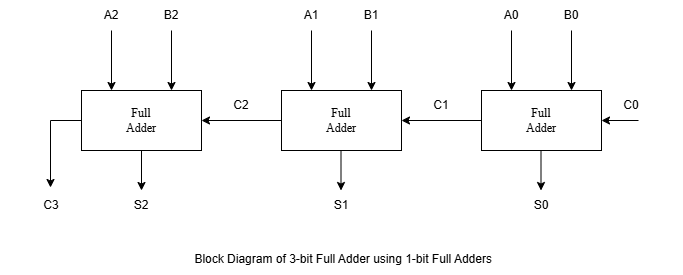

The diagram above was exported from draw.io. Its source (the exported page's mxGraphModel, read from the mxfile embedded in the PNG):
<mxGraphModel dx="1123" dy="803" grid="0" gridSize="10" guides="1" tooltips="1" connect="1" arrows="1" fold="1" page="1" pageScale="1" pageWidth="850" pageHeight="1100" background="#ffffff" math="0" shadow="0">
  <root>
    <mxCell id="0" />
    <mxCell id="1" parent="0" />
    <mxCell id="WTAM4Rr9U0KELs-eLjOK-1" parent="1" style="rounded=0;whiteSpace=wrap;html=1;fontFamily=Times New Roman;labelBackgroundColor=none;" value="Full&lt;br&gt;Adder" vertex="1">
      <mxGeometry height="60" width="120" x="350" y="260" as="geometry" />
    </mxCell>
    <mxCell id="WTAM4Rr9U0KELs-eLjOK-2" parent="1" style="rounded=0;whiteSpace=wrap;html=1;fontFamily=Times New Roman;labelBackgroundColor=none;" value="Full&lt;br&gt;Adder" vertex="1">
      <mxGeometry height="60" width="120" x="150" y="260" as="geometry" />
    </mxCell>
    <mxCell id="WTAM4Rr9U0KELs-eLjOK-8" edge="1" parent="1" source="WTAM4Rr9U0KELs-eLjOK-2" style="edgeStyle=orthogonalEdgeStyle;rounded=0;orthogonalLoop=1;jettySize=auto;html=1;fontColor=default;textShadow=1;labelBackgroundColor=none;exitX=0;exitY=0.5;exitDx=0;exitDy=0;">
      <mxGeometry relative="1" as="geometry">
        <mxPoint x="89" y="328.0434782608696" as="sourcePoint" />
        <mxPoint x="119" y="357" as="targetPoint" />
      </mxGeometry>
    </mxCell>
    <mxCell id="WTAM4Rr9U0KELs-eLjOK-3" parent="1" style="rounded=0;whiteSpace=wrap;html=1;fontFamily=Times New Roman;labelBackgroundColor=none;" value="Full&lt;br&gt;Adder" vertex="1">
      <mxGeometry height="60" width="120" x="550" y="260" as="geometry" />
    </mxCell>
    <mxCell id="WTAM4Rr9U0KELs-eLjOK-4" edge="1" parent="1" style="endArrow=classic;html=1;rounded=0;entryX=1;entryY=0.5;entryDx=0;entryDy=0;fontColor=default;textShadow=1;labelBackgroundColor=none;" target="WTAM4Rr9U0KELs-eLjOK-3" value="">
      <mxGeometry height="50" relative="1" width="50" as="geometry">
        <mxPoint x="707" y="290" as="sourcePoint" />
        <mxPoint x="430" y="270" as="targetPoint" />
      </mxGeometry>
    </mxCell>
    <mxCell id="WTAM4Rr9U0KELs-eLjOK-5" edge="1" parent="1" source="WTAM4Rr9U0KELs-eLjOK-1" style="endArrow=classic;html=1;rounded=0;entryX=1;entryY=0.5;entryDx=0;entryDy=0;fontColor=default;textShadow=1;labelBackgroundColor=none;exitX=0;exitY=0.5;exitDx=0;exitDy=0;" target="WTAM4Rr9U0KELs-eLjOK-2" value="">
      <mxGeometry height="50" relative="1" width="50" as="geometry">
        <mxPoint x="304" y="325" as="sourcePoint" />
        <mxPoint x="210" y="280" as="targetPoint" />
      </mxGeometry>
    </mxCell>
    <mxCell id="WTAM4Rr9U0KELs-eLjOK-6" edge="1" parent="1" source="WTAM4Rr9U0KELs-eLjOK-3" style="endArrow=classic;html=1;rounded=0;entryX=1;entryY=0.5;entryDx=0;entryDy=0;fontColor=default;textShadow=1;labelBackgroundColor=none;shadow=0;exitX=0;exitY=0.5;exitDx=0;exitDy=0;" target="WTAM4Rr9U0KELs-eLjOK-1" value="">
      <mxGeometry height="50" relative="1" width="50" as="geometry">
        <mxPoint x="506" y="323" as="sourcePoint" />
        <mxPoint x="340" y="340" as="targetPoint" />
      </mxGeometry>
    </mxCell>
    <mxCell id="WTAM4Rr9U0KELs-eLjOK-9" edge="1" parent="1" source="WTAM4Rr9U0KELs-eLjOK-2" style="endArrow=classic;html=1;rounded=0;exitX=0.5;exitY=1;exitDx=0;exitDy=0;fontColor=default;textShadow=1;labelBackgroundColor=none;" value="">
      <mxGeometry height="50" relative="1" width="50" as="geometry">
        <mxPoint x="380" y="320" as="sourcePoint" />
        <mxPoint x="210" y="360" as="targetPoint" />
      </mxGeometry>
    </mxCell>
    <mxCell id="WTAM4Rr9U0KELs-eLjOK-10" edge="1" parent="1" style="endArrow=classic;html=1;rounded=0;exitX=0.5;exitY=1;exitDx=0;exitDy=0;fontColor=default;textShadow=1;labelBackgroundColor=none;" value="">
      <mxGeometry height="50" relative="1" width="50" as="geometry">
        <mxPoint x="409.5" y="320" as="sourcePoint" />
        <mxPoint x="409.5" y="360" as="targetPoint" />
      </mxGeometry>
    </mxCell>
    <mxCell id="WTAM4Rr9U0KELs-eLjOK-11" edge="1" parent="1" style="endArrow=classic;html=1;rounded=0;exitX=0.5;exitY=1;exitDx=0;exitDy=0;fontColor=default;textShadow=1;labelBackgroundColor=none;" value="">
      <mxGeometry height="50" relative="1" width="50" as="geometry">
        <mxPoint x="609.5" y="320" as="sourcePoint" />
        <mxPoint x="609.5" y="360" as="targetPoint" />
      </mxGeometry>
    </mxCell>
    <mxCell id="WTAM4Rr9U0KELs-eLjOK-12" parent="1" style="text;html=1;whiteSpace=wrap;strokeColor=none;fillColor=none;align=center;verticalAlign=middle;rounded=0;labelBackgroundColor=none;" value="S2" vertex="1">
      <mxGeometry height="30" width="60" x="180" y="360" as="geometry" />
    </mxCell>
    <mxCell id="WTAM4Rr9U0KELs-eLjOK-13" parent="1" style="text;html=1;whiteSpace=wrap;strokeColor=none;fillColor=none;align=center;verticalAlign=middle;rounded=0;labelBackgroundColor=none;" value="S1" vertex="1">
      <mxGeometry height="30" width="60" x="380" y="360" as="geometry" />
    </mxCell>
    <mxCell id="WTAM4Rr9U0KELs-eLjOK-14" parent="1" style="text;html=1;whiteSpace=wrap;strokeColor=none;fillColor=none;align=center;verticalAlign=middle;rounded=0;labelBackgroundColor=none;" value="S0" vertex="1">
      <mxGeometry height="30" width="60" x="580" y="360" as="geometry" />
    </mxCell>
    <mxCell id="WTAM4Rr9U0KELs-eLjOK-15" edge="1" parent="1" source="WTAM4Rr9U0KELs-eLjOK-21" style="endArrow=classic;html=1;rounded=0;exitX=0.5;exitY=1;exitDx=0;exitDy=0;fontColor=default;textShadow=1;labelBackgroundColor=none;entryX=0.25;entryY=0;entryDx=0;entryDy=0;" target="WTAM4Rr9U0KELs-eLjOK-2" value="">
      <mxGeometry height="50" relative="1" width="50" as="geometry">
        <mxPoint x="380" y="320" as="sourcePoint" />
        <mxPoint x="148" y="227" as="targetPoint" />
      </mxGeometry>
    </mxCell>
    <mxCell id="WTAM4Rr9U0KELs-eLjOK-16" edge="1" parent="1" source="WTAM4Rr9U0KELs-eLjOK-26" style="endArrow=classic;html=1;rounded=0;exitX=0.5;exitY=1;exitDx=0;exitDy=0;fontColor=default;textShadow=1;labelBackgroundColor=none;entryX=0.75;entryY=0;entryDx=0;entryDy=0;" target="WTAM4Rr9U0KELs-eLjOK-2" value="">
      <mxGeometry height="50" relative="1" width="50" as="geometry">
        <mxPoint x="277" y="245" as="sourcePoint" />
        <mxPoint x="277" y="185" as="targetPoint" />
      </mxGeometry>
    </mxCell>
    <mxCell id="WTAM4Rr9U0KELs-eLjOK-17" edge="1" parent="1" source="WTAM4Rr9U0KELs-eLjOK-22" style="endArrow=classic;html=1;rounded=0;fontColor=default;textShadow=1;labelBackgroundColor=none;entryX=0.25;entryY=0;entryDx=0;entryDy=0;exitX=0.5;exitY=1;exitDx=0;exitDy=0;" target="WTAM4Rr9U0KELs-eLjOK-3" value="">
      <mxGeometry height="50" relative="1" width="50" as="geometry">
        <mxPoint x="608" y="211" as="sourcePoint" />
        <mxPoint x="580" y="200" as="targetPoint" />
      </mxGeometry>
    </mxCell>
    <mxCell id="WTAM4Rr9U0KELs-eLjOK-18" edge="1" parent="1" source="WTAM4Rr9U0KELs-eLjOK-23" style="endArrow=classic;html=1;rounded=0;exitX=0.5;exitY=1;exitDx=0;exitDy=0;fontColor=default;textShadow=1;labelBackgroundColor=none;entryX=0.25;entryY=0;entryDx=0;entryDy=0;" target="WTAM4Rr9U0KELs-eLjOK-1" value="">
      <mxGeometry height="50" relative="1" width="50" as="geometry">
        <mxPoint x="360" y="230" as="sourcePoint" />
        <mxPoint x="410" y="239" as="targetPoint" />
      </mxGeometry>
    </mxCell>
    <mxCell id="WTAM4Rr9U0KELs-eLjOK-19" edge="1" parent="1" source="WTAM4Rr9U0KELs-eLjOK-25" style="endArrow=classic;html=1;rounded=0;fontColor=default;textShadow=1;labelBorderColor=none;labelBackgroundColor=none;entryX=0.75;entryY=0;entryDx=0;entryDy=0;exitX=0.5;exitY=1;exitDx=0;exitDy=0;" target="WTAM4Rr9U0KELs-eLjOK-1" value="">
      <mxGeometry height="50" relative="1" width="50" as="geometry">
        <mxPoint x="470" y="202" as="sourcePoint" />
        <mxPoint x="440" y="200" as="targetPoint" />
      </mxGeometry>
    </mxCell>
    <mxCell id="WTAM4Rr9U0KELs-eLjOK-20" edge="1" parent="1" source="WTAM4Rr9U0KELs-eLjOK-24" style="endArrow=classic;html=1;rounded=0;fontColor=default;textShadow=1;labelBackgroundColor=none;entryX=0.75;entryY=0;entryDx=0;entryDy=0;exitX=0.5;exitY=1;exitDx=0;exitDy=0;" target="WTAM4Rr9U0KELs-eLjOK-3" value="">
      <mxGeometry height="50" relative="1" width="50" as="geometry">
        <mxPoint x="670" y="219" as="sourcePoint" />
        <mxPoint x="640" y="200" as="targetPoint" />
      </mxGeometry>
    </mxCell>
    <mxCell id="WTAM4Rr9U0KELs-eLjOK-21" parent="1" style="text;html=1;whiteSpace=wrap;strokeColor=none;fillColor=none;align=center;verticalAlign=middle;rounded=0;labelBackgroundColor=none;" value="A2" vertex="1">
      <mxGeometry height="30" width="60" x="150" y="170" as="geometry" />
    </mxCell>
    <mxCell id="WTAM4Rr9U0KELs-eLjOK-22" parent="1" style="text;html=1;whiteSpace=wrap;strokeColor=none;fillColor=none;align=center;verticalAlign=middle;rounded=0;labelBackgroundColor=none;" value="A0" vertex="1">
      <mxGeometry height="30" width="60" x="550" y="170" as="geometry" />
    </mxCell>
    <mxCell id="WTAM4Rr9U0KELs-eLjOK-23" parent="1" style="text;html=1;whiteSpace=wrap;strokeColor=none;fillColor=none;align=center;verticalAlign=middle;rounded=0;labelBackgroundColor=none;" value="A1" vertex="1">
      <mxGeometry height="30" width="60" x="350" y="170" as="geometry" />
    </mxCell>
    <mxCell id="WTAM4Rr9U0KELs-eLjOK-24" parent="1" style="text;html=1;whiteSpace=wrap;strokeColor=none;fillColor=none;align=center;verticalAlign=middle;rounded=0;labelBackgroundColor=none;" value="B0" vertex="1">
      <mxGeometry height="30" width="60" x="610" y="170" as="geometry" />
    </mxCell>
    <mxCell id="WTAM4Rr9U0KELs-eLjOK-25" parent="1" style="text;html=1;whiteSpace=wrap;strokeColor=none;fillColor=none;align=center;verticalAlign=middle;rounded=0;labelBackgroundColor=none;" value="B1" vertex="1">
      <mxGeometry height="30" width="60" x="410" y="170" as="geometry" />
    </mxCell>
    <mxCell id="WTAM4Rr9U0KELs-eLjOK-26" parent="1" style="text;html=1;whiteSpace=wrap;strokeColor=none;fillColor=none;align=center;verticalAlign=middle;rounded=0;labelBackgroundColor=none;" value="B2" vertex="1">
      <mxGeometry height="30" width="60" x="210" y="170" as="geometry" />
    </mxCell>
    <mxCell id="WTAM4Rr9U0KELs-eLjOK-27" parent="1" style="text;html=1;whiteSpace=wrap;strokeColor=none;fillColor=none;align=center;verticalAlign=middle;rounded=0;labelBackgroundColor=none;" value="C1" vertex="1">
      <mxGeometry height="30" width="60" x="480" y="260" as="geometry" />
    </mxCell>
    <mxCell id="WTAM4Rr9U0KELs-eLjOK-28" parent="1" style="text;html=1;whiteSpace=wrap;strokeColor=none;fillColor=none;align=center;verticalAlign=middle;rounded=0;labelBackgroundColor=none;" value="C0" vertex="1">
      <mxGeometry height="30" width="60" x="670" y="260" as="geometry" />
    </mxCell>
    <mxCell id="WTAM4Rr9U0KELs-eLjOK-29" parent="1" style="text;html=1;whiteSpace=wrap;strokeColor=none;fillColor=none;align=center;verticalAlign=middle;rounded=0;labelBackgroundColor=none;" value="C2" vertex="1">
      <mxGeometry height="30" width="60" x="280" y="260" as="geometry" />
    </mxCell>
    <mxCell id="WTAM4Rr9U0KELs-eLjOK-37" parent="1" style="text;html=1;whiteSpace=wrap;align=center;verticalAlign=middle;rounded=0;labelBackgroundColor=none;" value="&lt;font style=&quot;color: rgb(0, 0, 0);&quot;&gt;&amp;nbsp;Block Diagram of 3-bit Full Adder using 1-bit Full Adders&lt;/font&gt;" vertex="1">
      <mxGeometry height="30" width="683" x="68.5" y="414" as="geometry" />
    </mxCell>
    <mxCell id="JFq7FFYqa4ZKRm3T9_qk-1" parent="1" style="text;html=1;whiteSpace=wrap;strokeColor=none;fillColor=none;align=center;verticalAlign=middle;rounded=0;labelBackgroundColor=none;" value="C3" vertex="1">
      <mxGeometry height="30" width="60" x="90" y="360" as="geometry" />
    </mxCell>
  </root>
</mxGraphModel>